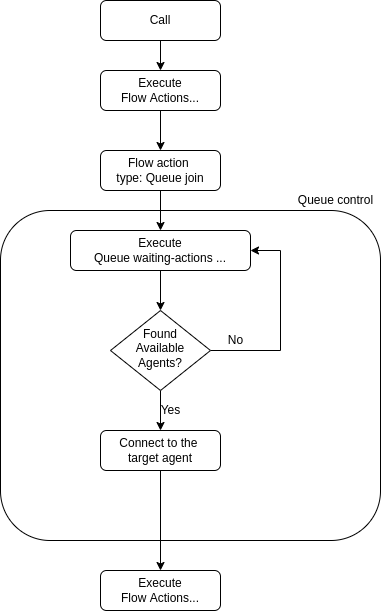

The diagram above was exported from draw.io. Its source (the exported page's mxGraphModel, read from the mxfile embedded in the PNG):
<mxGraphModel dx="1222" dy="1154" grid="1" gridSize="10" guides="1" tooltips="1" connect="1" arrows="1" fold="1" page="1" pageScale="1" pageWidth="827" pageHeight="1169" math="0" shadow="0">
  <root>
    <mxCell id="WIyWlLk6GJQsqaUBKTNV-0" />
    <mxCell id="WIyWlLk6GJQsqaUBKTNV-1" parent="WIyWlLk6GJQsqaUBKTNV-0" />
    <mxCell id="_UrpFYREVJvq7L1pNSnq-17" value="" style="rounded=1;whiteSpace=wrap;html=1;gradientColor=none;fillColor=none;" vertex="1" parent="WIyWlLk6GJQsqaUBKTNV-1">
      <mxGeometry x="60" y="260" width="380" height="330" as="geometry" />
    </mxCell>
    <mxCell id="_UrpFYREVJvq7L1pNSnq-20" style="edgeStyle=orthogonalEdgeStyle;rounded=0;orthogonalLoop=1;jettySize=auto;html=1;" edge="1" parent="WIyWlLk6GJQsqaUBKTNV-1" source="WIyWlLk6GJQsqaUBKTNV-3" target="_UrpFYREVJvq7L1pNSnq-19">
      <mxGeometry relative="1" as="geometry" />
    </mxCell>
    <mxCell id="WIyWlLk6GJQsqaUBKTNV-3" value="Call" style="rounded=1;whiteSpace=wrap;html=1;fontSize=12;glass=0;strokeWidth=1;shadow=0;" parent="WIyWlLk6GJQsqaUBKTNV-1" vertex="1">
      <mxGeometry x="160" y="50" width="120" height="40" as="geometry" />
    </mxCell>
    <mxCell id="_UrpFYREVJvq7L1pNSnq-5" style="edgeStyle=orthogonalEdgeStyle;rounded=0;orthogonalLoop=1;jettySize=auto;html=1;" edge="1" parent="WIyWlLk6GJQsqaUBKTNV-1" source="_UrpFYREVJvq7L1pNSnq-0" target="_UrpFYREVJvq7L1pNSnq-1">
      <mxGeometry relative="1" as="geometry" />
    </mxCell>
    <mxCell id="_UrpFYREVJvq7L1pNSnq-0" value="Flow action &lt;br&gt;type: Queue join" style="rounded=1;whiteSpace=wrap;html=1;fontSize=12;glass=0;strokeWidth=1;shadow=0;" vertex="1" parent="WIyWlLk6GJQsqaUBKTNV-1">
      <mxGeometry x="160" y="200" width="120" height="40" as="geometry" />
    </mxCell>
    <mxCell id="_UrpFYREVJvq7L1pNSnq-10" style="edgeStyle=orthogonalEdgeStyle;rounded=0;orthogonalLoop=1;jettySize=auto;html=1;" edge="1" parent="WIyWlLk6GJQsqaUBKTNV-1" source="_UrpFYREVJvq7L1pNSnq-1" target="_UrpFYREVJvq7L1pNSnq-3">
      <mxGeometry relative="1" as="geometry" />
    </mxCell>
    <mxCell id="_UrpFYREVJvq7L1pNSnq-1" value="Execute&lt;br&gt;Queue waiting-actions ..." style="rounded=1;whiteSpace=wrap;html=1;fontSize=12;glass=0;strokeWidth=1;shadow=0;" vertex="1" parent="WIyWlLk6GJQsqaUBKTNV-1">
      <mxGeometry x="130" y="280" width="180" height="40" as="geometry" />
    </mxCell>
    <mxCell id="_UrpFYREVJvq7L1pNSnq-11" style="edgeStyle=orthogonalEdgeStyle;rounded=0;orthogonalLoop=1;jettySize=auto;html=1;entryX=1;entryY=0.5;entryDx=0;entryDy=0;" edge="1" parent="WIyWlLk6GJQsqaUBKTNV-1" source="_UrpFYREVJvq7L1pNSnq-3" target="_UrpFYREVJvq7L1pNSnq-1">
      <mxGeometry relative="1" as="geometry">
        <Array as="points">
          <mxPoint x="340" y="400" />
          <mxPoint x="340" y="300" />
        </Array>
      </mxGeometry>
    </mxCell>
    <mxCell id="_UrpFYREVJvq7L1pNSnq-14" style="edgeStyle=orthogonalEdgeStyle;rounded=0;orthogonalLoop=1;jettySize=auto;html=1;" edge="1" parent="WIyWlLk6GJQsqaUBKTNV-1" source="_UrpFYREVJvq7L1pNSnq-3" target="_UrpFYREVJvq7L1pNSnq-13">
      <mxGeometry relative="1" as="geometry" />
    </mxCell>
    <mxCell id="_UrpFYREVJvq7L1pNSnq-3" value="Found&lt;br&gt;Available&lt;br&gt;Agents?" style="rhombus;whiteSpace=wrap;html=1;shadow=0;fontFamily=Helvetica;fontSize=12;align=center;strokeWidth=1;spacing=6;spacingTop=-4;" vertex="1" parent="WIyWlLk6GJQsqaUBKTNV-1">
      <mxGeometry x="170" y="360" width="100" height="80" as="geometry" />
    </mxCell>
    <mxCell id="_UrpFYREVJvq7L1pNSnq-12" value="No" style="text;html=1;align=center;verticalAlign=middle;resizable=0;points=[];autosize=1;strokeColor=none;fillColor=none;" vertex="1" parent="WIyWlLk6GJQsqaUBKTNV-1">
      <mxGeometry x="280" y="380" width="30" height="20" as="geometry" />
    </mxCell>
    <mxCell id="_UrpFYREVJvq7L1pNSnq-22" style="edgeStyle=orthogonalEdgeStyle;rounded=0;orthogonalLoop=1;jettySize=auto;html=1;" edge="1" parent="WIyWlLk6GJQsqaUBKTNV-1" source="_UrpFYREVJvq7L1pNSnq-13" target="_UrpFYREVJvq7L1pNSnq-18">
      <mxGeometry relative="1" as="geometry" />
    </mxCell>
    <mxCell id="_UrpFYREVJvq7L1pNSnq-13" value="Connect to the &lt;br&gt;target agent" style="rounded=1;whiteSpace=wrap;html=1;fontSize=12;glass=0;strokeWidth=1;shadow=0;" vertex="1" parent="WIyWlLk6GJQsqaUBKTNV-1">
      <mxGeometry x="160" y="480" width="120" height="40" as="geometry" />
    </mxCell>
    <mxCell id="_UrpFYREVJvq7L1pNSnq-16" value="Yes" style="text;html=1;align=center;verticalAlign=middle;resizable=0;points=[];autosize=1;strokeColor=none;fillColor=none;" vertex="1" parent="WIyWlLk6GJQsqaUBKTNV-1">
      <mxGeometry x="210" y="450" width="40" height="20" as="geometry" />
    </mxCell>
    <mxCell id="_UrpFYREVJvq7L1pNSnq-18" value="Execute&lt;br&gt;Flow Actions..." style="rounded=1;whiteSpace=wrap;html=1;fontSize=12;glass=0;strokeWidth=1;shadow=0;" vertex="1" parent="WIyWlLk6GJQsqaUBKTNV-1">
      <mxGeometry x="160" y="620" width="120" height="40" as="geometry" />
    </mxCell>
    <mxCell id="_UrpFYREVJvq7L1pNSnq-21" style="edgeStyle=orthogonalEdgeStyle;rounded=0;orthogonalLoop=1;jettySize=auto;html=1;" edge="1" parent="WIyWlLk6GJQsqaUBKTNV-1" source="_UrpFYREVJvq7L1pNSnq-19" target="_UrpFYREVJvq7L1pNSnq-0">
      <mxGeometry relative="1" as="geometry" />
    </mxCell>
    <mxCell id="_UrpFYREVJvq7L1pNSnq-19" value="Execute&lt;br&gt;Flow Actions..." style="rounded=1;whiteSpace=wrap;html=1;fontSize=12;glass=0;strokeWidth=1;shadow=0;" vertex="1" parent="WIyWlLk6GJQsqaUBKTNV-1">
      <mxGeometry x="160" y="120" width="120" height="40" as="geometry" />
    </mxCell>
    <mxCell id="_UrpFYREVJvq7L1pNSnq-23" value="Queue control" style="text;html=1;align=center;verticalAlign=middle;resizable=0;points=[];autosize=1;strokeColor=none;fillColor=none;" vertex="1" parent="WIyWlLk6GJQsqaUBKTNV-1">
      <mxGeometry x="350" y="240" width="90" height="20" as="geometry" />
    </mxCell>
  </root>
</mxGraphModel>